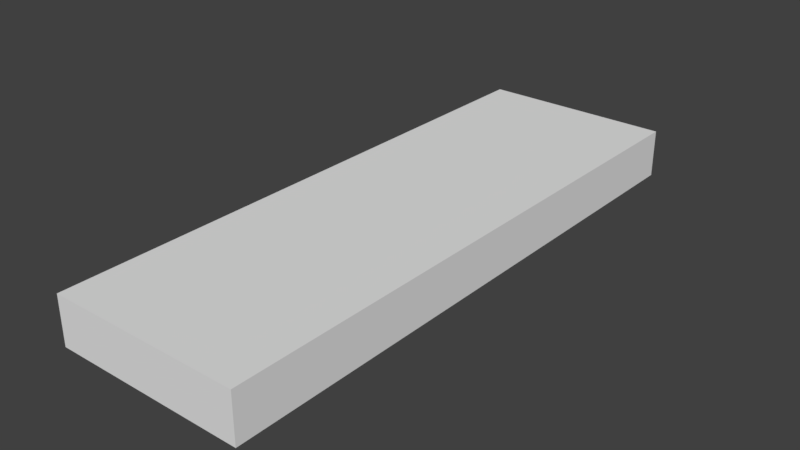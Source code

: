 # Source: Wall1Unit.blend  (saved by Blender 2.79.0; exported with 4.5.12 LTS)
import bpy
from mathutils import Matrix  # noqa: F401  (used for matrix-valued properties, if any)

bpy.ops.wm.read_factory_settings(use_empty=True)
scene = bpy.context.scene
scene.name = 'Scene'

# ---- collections
col_collection_1 = bpy.data.collections.new('Collection 1'); scene.collection.children.link(col_collection_1)

# ---- world
world_world = bpy.data.worlds.new('World'); scene.world = world_world
world_world.color = (0.05088, 0.05088, 0.05088)
world_world.use_sun_shadow = False
world_world.sun_shadow_jitter_overblur = 0.0
world_world.cycles.sampling_method = 'MANUAL'

# ---- meshes
me_vert = bpy.data.meshes.new('Vert')
me_vert.from_pydata([(1.0, 3.0, 0.0), (0.0, 3.0, 0.0), (0.0, 0.0, 0.0), (1.0, 0.0, 0.0), (1.0, 0.0, 0.25), (1.0, 3.0, 0.25), (0.0, 3.0, 0.25), (0.0, 0.0, 0.25)], [], [(3, 2, 1, 0), (1, 2, 7, 6), (4, 5, 6, 7), (3, 0, 5, 4), (2, 3, 4, 7), (0, 1, 6, 5)])
me_vert.use_remesh_preserve_volume = False
me_vert.use_remesh_preserve_attributes = False
me_vert.use_mirror_vertex_groups = False
me_vert.update()

# ---- objects
ob_wall_3x1x0_25 = bpy.data.objects.new('Wall 3x1x0.25', me_vert)

# ---- transforms, parenting, visibility, modifiers, constraints
ob_wall_3x1x0_25.location = (0.0, 0.0, 0.0)
ob_wall_3x1x0_25.lineart.crease_threshold = 0.0

# ---- collection membership
col_collection_1.objects.link(ob_wall_3x1x0_25)

# ---- scene / render settings (as saved in the file)
scene.frame_start = 1; scene.frame_end = 250; scene.frame_set(1)
scene.render.engine = 'BLENDER_EEVEE_NEXT'
scene.render.resolution_percentage = 50
scene.render.dither_intensity = 0.0
scene.cycles.use_denoising = False
scene.cycles.samples = 128
scene.cycles.sampling_pattern = 'TABULATED_SOBOL'
scene.cycles.use_adaptive_sampling = False
scene.cycles.use_light_tree = False
scene.cycles.blur_glossy = 0.0
scene.cycles.sample_clamp_indirect = 0.0
scene.view_settings.view_transform = 'Standard'
bpy.context.view_layer.update()

# ---- added for rendering (the .blend has no active camera and no usable light): camera, sun
cam_auto = bpy.data.cameras.new('AutoCamera')
cam_auto.lens = 50.0
cam_auto.sensor_width = 36.0
cam_auto.clip_end = 1000.0
ob_auto_camera = bpy.data.objects.new('AutoCamera', cam_auto)
scene.collection.objects.link(ob_auto_camera)
ob_auto_camera.location = (3.43495, -2.02194, 2.47296)
ob_auto_camera.rotation_euler = (1.09748, -7.21219e-08, 0.694738)
scene.camera = ob_auto_camera
light_auto_sun = bpy.data.lights.new('AutoSun', 'SUN')
light_auto_sun.energy = 3.0
light_auto_sun.angle = 0.0523599
ob_auto_sun = bpy.data.objects.new('AutoSun', light_auto_sun)
scene.collection.objects.link(ob_auto_sun)
ob_auto_sun.rotation_euler = (0.872665, 0.174533, 0.523599)
bpy.context.view_layer.update()
